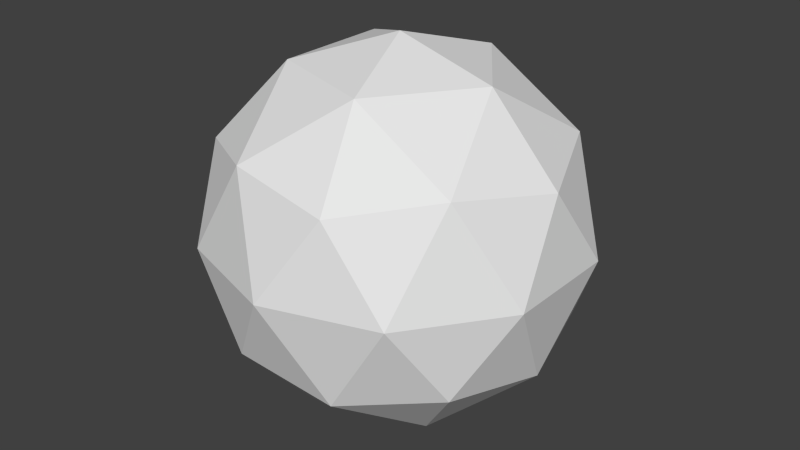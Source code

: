 # Source: Ball.blend  (saved by Blender 2.61.0; exported with 4.5.12 LTS)
import bpy
from mathutils import Matrix  # noqa: F401  (used for matrix-valued properties, if any)

bpy.ops.wm.read_factory_settings(use_empty=True)
scene = bpy.context.scene
scene.name = 'Scene'

# ---- collections
col_collection_1 = bpy.data.collections.new('Collection 1'); scene.collection.children.link(col_collection_1)

# ---- world
world_world = bpy.data.worlds.new('World'); scene.world = world_world
world_world.color = (0.05088, 0.05088, 0.05088)
world_world.use_sun_shadow = False
world_world.sun_shadow_jitter_overblur = 0.0
world_world.cycles.sampling_method = 'MANUAL'
world_world.cycles.sample_map_resolution = 256

# ---- meshes
me_icosphere_001 = bpy.data.meshes.new('Icosphere.001')
me_icosphere_001.from_pydata([(0.0, 0.0, 0.0), (0.3618, -0.2629, 0.2764), (-0.1382, -0.4253, 0.2764), (-0.4472, 0.0, 0.2764), (-0.1382, 0.4253, 0.2764), (0.3618, 0.2629, 0.2764), (0.1382, -0.4253, 0.7236), (-0.3618, -0.2629, 0.7236), (-0.3618, 0.2629, 0.7236), (0.1382, 0.4253, 0.7236), (0.4472, 0.0, 0.7236), (0.0, 0.0, 1.0), (-0.08123, -0.25, 0.07467), (0.2127, -0.1545, 0.07467), (0.1314, -0.4045, 0.2371), (0.2127, 0.1545, 0.07467), (0.4253, 0.0, 0.2371), (-0.2629, 0.0, 0.07467), (-0.3441, -0.25, 0.2371), (-0.08123, 0.25, 0.07467), (-0.3441, 0.25, 0.2371), (0.1314, 0.4045, 0.2371), (0.4755, 0.1545, 0.5), (0.4755, -0.1545, 0.5), (0.2939, -0.4045, 0.5), (0.0, -0.5, 0.5), (-0.2939, -0.4045, 0.5), (-0.4755, -0.1545, 0.5), (-0.4755, 0.1545, 0.5), (-0.2939, 0.4045, 0.5), (0.0, 0.5, 0.5), (0.2939, 0.4045, 0.5), (0.3441, -0.25, 0.7629), (-0.1314, -0.4045, 0.7629), (-0.4253, 0.0, 0.7629), (-0.1314, 0.4045, 0.7629), (0.3441, 0.25, 0.7629), (0.2629, 0.0, 0.9253), (0.08123, -0.25, 0.9253), (-0.2127, -0.1545, 0.9253), (-0.2127, 0.1545, 0.9253), (0.08123, 0.25, 0.9253)], [], [(14, 2, 12), (12, 13, 14), (1, 14, 13), (12, 0, 13), (16, 1, 13), (13, 15, 16), (5, 16, 15), (13, 0, 15), (18, 3, 17), (17, 12, 18), (2, 18, 12), (17, 0, 12), (20, 4, 19), (19, 17, 20), (3, 20, 17), (19, 0, 17), (21, 5, 15), (15, 19, 21), (4, 21, 19), (15, 0, 19), (23, 1, 16), (16, 22, 23), (10, 23, 22), (22, 16, 5), (25, 2, 14), (14, 24, 25), (6, 25, 24), (24, 14, 1), (27, 3, 18), (18, 26, 27), (7, 27, 26), (26, 18, 2), (29, 4, 20), (20, 28, 29), (8, 29, 28), (28, 20, 3), (31, 5, 21), (21, 30, 31), (9, 31, 30), (30, 21, 4), (32, 6, 24), (24, 23, 32), (10, 32, 23), (23, 24, 1), (33, 7, 26), (26, 25, 33), (6, 33, 25), (25, 26, 2), (34, 8, 28), (28, 27, 34), (7, 34, 27), (27, 28, 3), (35, 9, 30), (30, 29, 35), (8, 35, 29), (29, 30, 4), (36, 10, 22), (22, 31, 36), (9, 36, 31), (31, 22, 5), (38, 6, 32), (32, 37, 38), (11, 38, 37), (37, 32, 10), (39, 7, 33), (33, 38, 39), (11, 39, 38), (38, 33, 6), (40, 8, 34), (34, 39, 40), (11, 40, 39), (39, 34, 7), (41, 9, 35), (35, 40, 41), (11, 41, 40), (40, 35, 8), (37, 10, 36), (36, 41, 37), (11, 37, 41), (41, 36, 9)])
me_icosphere_001.use_remesh_preserve_volume = False
me_icosphere_001.use_remesh_preserve_attributes = False
me_icosphere_001.use_mirror_vertex_groups = False
me_icosphere_001.update()

# ---- objects
ob_icosphere = bpy.data.objects.new('Icosphere', me_icosphere_001)

# ---- transforms, parenting, visibility, modifiers, constraints
ob_icosphere.location = (0.0, 0.0, 0.0)
ob_icosphere.lineart.crease_threshold = 0.0

# ---- collection membership
col_collection_1.objects.link(ob_icosphere)

# ---- scene / render settings (as saved in the file)
scene.frame_start = 1; scene.frame_end = 250; scene.frame_set(0)
scene.render.engine = 'BLENDER_EEVEE_NEXT'
scene.render.image_settings.color_mode = 'RGB'
scene.render.image_settings.compression = 90
scene.render.resolution_percentage = 50
scene.render.dither_intensity = 0.0
scene.render.bake_margin = 2
scene.render.bake_bias = 0.0
scene.cycles.use_denoising = False
scene.cycles.samples = 10
scene.cycles.sampling_pattern = 'TABULATED_SOBOL'
scene.cycles.light_sampling_threshold = 0.0
scene.cycles.use_adaptive_sampling = False
scene.cycles.use_light_tree = False
scene.cycles.blur_glossy = 0.0
scene.cycles.volume_bounces = 1
scene.cycles.pixel_filter_type = 'GAUSSIAN'
scene.cycles.sample_clamp_indirect = 0.0
scene.view_settings.view_transform = 'Standard'
bpy.context.view_layer.update()

# ---- added for rendering (the .blend has no active camera and no usable light): camera, sun
cam_auto = bpy.data.cameras.new('AutoCamera')
cam_auto.lens = 50.0
cam_auto.sensor_width = 36.0
cam_auto.clip_end = 1000.0
ob_auto_camera = bpy.data.objects.new('AutoCamera', cam_auto)
scene.collection.objects.link(ob_auto_camera)
ob_auto_camera.location = (1.57683, -1.89219, 1.76146)
ob_auto_camera.rotation_euler = (1.09748, -7.21219e-08, 0.694738)
scene.camera = ob_auto_camera
light_auto_sun = bpy.data.lights.new('AutoSun', 'SUN')
light_auto_sun.energy = 3.0
light_auto_sun.angle = 0.0523599
ob_auto_sun = bpy.data.objects.new('AutoSun', light_auto_sun)
scene.collection.objects.link(ob_auto_sun)
ob_auto_sun.rotation_euler = (0.872665, 0.174533, 0.523599)
bpy.context.view_layer.update()
